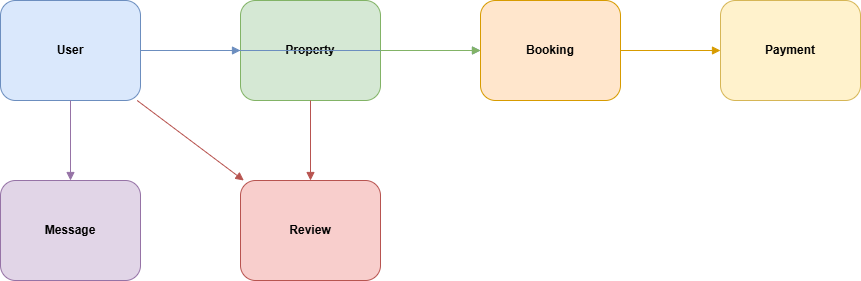

The diagram above was exported from draw.io. Its source (the exported page's mxGraphModel, read from the mxfile embedded in the PNG):
<mxGraphModel dx="1042" dy="527" grid="1" gridSize="10" guides="1" tooltips="1" connect="1" arrows="1" fold="1" page="1" pageScale="1" pageWidth="1920" pageHeight="1080" background="#ffffff" math="0" shadow="0">
  <root>
    <mxCell id="0" />
    <mxCell id="1" parent="0" />
    <mxCell id="User" value="User" style="rounded=1;whiteSpace=wrap;html=1;fillColor=#dae8fc;strokeColor=#6c8ebf;fontStyle=1" parent="1" vertex="1">
      <mxGeometry x="120" y="100" width="140" height="100" as="geometry" />
    </mxCell>
    <mxCell id="Property" value="Property" style="rounded=1;whiteSpace=wrap;html=1;fillColor=#d5e8d4;strokeColor=#82b366;fontStyle=1" parent="1" vertex="1">
      <mxGeometry x="360" y="100" width="140" height="100" as="geometry" />
    </mxCell>
    <mxCell id="Booking" value="Booking" style="rounded=1;whiteSpace=wrap;html=1;fillColor=#ffe6cc;strokeColor=#d79b00;fontStyle=1" parent="1" vertex="1">
      <mxGeometry x="600" y="100" width="140" height="100" as="geometry" />
    </mxCell>
    <mxCell id="Payment" value="Payment" style="rounded=1;whiteSpace=wrap;html=1;fillColor=#fff2cc;strokeColor=#d6b656;fontStyle=1" parent="1" vertex="1">
      <mxGeometry x="840" y="100" width="140" height="100" as="geometry" />
    </mxCell>
    <mxCell id="Review" value="Review" style="rounded=1;whiteSpace=wrap;html=1;fillColor=#f8cecc;strokeColor=#b85450;fontStyle=1" parent="1" vertex="1">
      <mxGeometry x="360" y="280" width="140" height="100" as="geometry" />
    </mxCell>
    <mxCell id="Message" value="Message" style="rounded=1;whiteSpace=wrap;html=1;fillColor=#e1d5e7;strokeColor=#9673a6;fontStyle=1" parent="1" vertex="1">
      <mxGeometry x="120" y="280" width="140" height="100" as="geometry" />
    </mxCell>
    <mxCell id="rel_user_property" style="endArrow=block;endFill=1;strokeColor=#6c8ebf" parent="1" source="User" target="Property" edge="1">
      <mxGeometry relative="1" as="geometry" />
    </mxCell>
    <mxCell id="rel_user_booking" style="endArrow=block;endFill=1;strokeColor=#6c8ebf" parent="1" source="User" target="Booking" edge="1">
      <mxGeometry relative="1" as="geometry" />
    </mxCell>
    <mxCell id="rel_property_booking" style="endArrow=block;endFill=1;strokeColor=#82b366" parent="1" source="Property" target="Booking" edge="1">
      <mxGeometry relative="1" as="geometry" />
    </mxCell>
    <mxCell id="rel_booking_payment" style="endArrow=block;endFill=1;strokeColor=#d79b00" parent="1" source="Booking" target="Payment" edge="1">
      <mxGeometry relative="1" as="geometry" />
    </mxCell>
    <mxCell id="rel_user_review" style="endArrow=block;endFill=1;strokeColor=#b85450" parent="1" source="User" target="Review" edge="1">
      <mxGeometry relative="1" as="geometry" />
    </mxCell>
    <mxCell id="rel_property_review" style="endArrow=block;endFill=1;strokeColor=#b85450" parent="1" source="Property" target="Review" edge="1">
      <mxGeometry relative="1" as="geometry" />
    </mxCell>
    <mxCell id="rel_user_message" style="endArrow=block;endFill=1;strokeColor=#9673a6" parent="1" source="User" target="Message" edge="1">
      <mxGeometry relative="1" as="geometry" />
    </mxCell>
  </root>
</mxGraphModel>